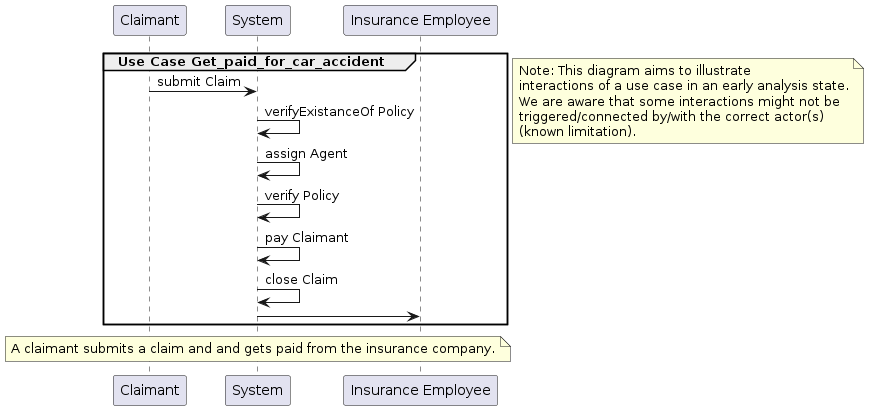

The diagram above was rendered by PlantUML. Its source (embedded in the PNG):
@startuml

skinparam componentStyle uml2

group Use Case Get_paid_for_car_accident
"Claimant" -> System : submit Claim

System -> System : verifyExistanceOf Policy
System -> System : assign Agent
System -> System : verify Policy
System -> System : pay Claimant
System -> System : close Claim

System -> "Insurance Employee"

end
note over System : A claimant submits a claim and and gets paid from the insurance company.

note right
  Note: This diagram aims to illustrate
  interactions of a use case in an early analysis state.
  We are aware that some interactions might not be
  triggered/connected by/with the correct actor(s)
  (known limitation).
end note



@enduml